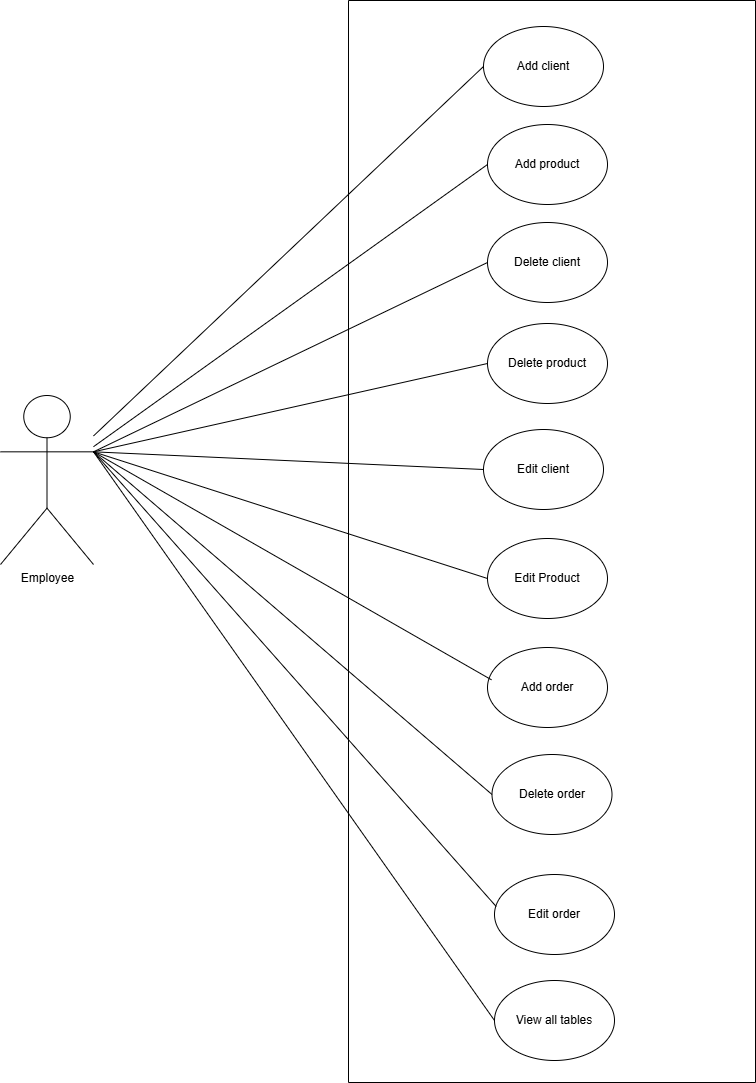

The diagram above was exported from draw.io. Its source (the exported page's mxGraphModel, read from the mxfile embedded in the PNG):
<mxGraphModel dx="1853" dy="1182" grid="0" gridSize="10" guides="1" tooltips="1" connect="1" arrows="1" fold="1" page="0" pageScale="1" pageWidth="827" pageHeight="1169" math="0" shadow="0">
  <root>
    <mxCell id="0" />
    <mxCell id="1" parent="0" />
    <mxCell id="TPLAS6FUvuXE6ykprCjf-1" value="Employee" style="shape=umlActor;verticalLabelPosition=bottom;verticalAlign=top;html=1;" vertex="1" parent="1">
      <mxGeometry x="-26" y="278" width="93" height="169" as="geometry" />
    </mxCell>
    <mxCell id="TPLAS6FUvuXE6ykprCjf-2" value="" style="swimlane;startSize=0;" vertex="1" parent="1">
      <mxGeometry x="322" y="-117" width="407" height="1082" as="geometry" />
    </mxCell>
    <mxCell id="TPLAS6FUvuXE6ykprCjf-3" value="Add client" style="ellipse;whiteSpace=wrap;html=1;" vertex="1" parent="TPLAS6FUvuXE6ykprCjf-2">
      <mxGeometry x="135" y="26" width="120" height="80" as="geometry" />
    </mxCell>
    <mxCell id="TPLAS6FUvuXE6ykprCjf-6" value="Add product" style="ellipse;whiteSpace=wrap;html=1;" vertex="1" parent="TPLAS6FUvuXE6ykprCjf-2">
      <mxGeometry x="139" y="124" width="120" height="80" as="geometry" />
    </mxCell>
    <mxCell id="TPLAS6FUvuXE6ykprCjf-7" value="Delete client" style="ellipse;whiteSpace=wrap;html=1;" vertex="1" parent="TPLAS6FUvuXE6ykprCjf-2">
      <mxGeometry x="139" y="222" width="120" height="80" as="geometry" />
    </mxCell>
    <mxCell id="TPLAS6FUvuXE6ykprCjf-8" value="Delete product" style="ellipse;whiteSpace=wrap;html=1;" vertex="1" parent="TPLAS6FUvuXE6ykprCjf-2">
      <mxGeometry x="139" y="323" width="120" height="80" as="geometry" />
    </mxCell>
    <mxCell id="TPLAS6FUvuXE6ykprCjf-9" value="Edit client" style="ellipse;whiteSpace=wrap;html=1;" vertex="1" parent="TPLAS6FUvuXE6ykprCjf-2">
      <mxGeometry x="135" y="429" width="120" height="80" as="geometry" />
    </mxCell>
    <mxCell id="TPLAS6FUvuXE6ykprCjf-10" value="Edit Product" style="ellipse;whiteSpace=wrap;html=1;" vertex="1" parent="TPLAS6FUvuXE6ykprCjf-2">
      <mxGeometry x="139" y="538" width="120" height="80" as="geometry" />
    </mxCell>
    <mxCell id="TPLAS6FUvuXE6ykprCjf-11" value="Add order" style="ellipse;whiteSpace=wrap;html=1;" vertex="1" parent="TPLAS6FUvuXE6ykprCjf-2">
      <mxGeometry x="139" y="647" width="120" height="80" as="geometry" />
    </mxCell>
    <mxCell id="TPLAS6FUvuXE6ykprCjf-12" value="Delete order" style="ellipse;whiteSpace=wrap;html=1;" vertex="1" parent="TPLAS6FUvuXE6ykprCjf-2">
      <mxGeometry x="143.5" y="754" width="120" height="80" as="geometry" />
    </mxCell>
    <mxCell id="TPLAS6FUvuXE6ykprCjf-13" value="Edit order" style="ellipse;whiteSpace=wrap;html=1;" vertex="1" parent="TPLAS6FUvuXE6ykprCjf-2">
      <mxGeometry x="146" y="874" width="120" height="80" as="geometry" />
    </mxCell>
    <mxCell id="TPLAS6FUvuXE6ykprCjf-14" value="View all tables" style="ellipse;whiteSpace=wrap;html=1;" vertex="1" parent="TPLAS6FUvuXE6ykprCjf-2">
      <mxGeometry x="146" y="980" width="120" height="80" as="geometry" />
    </mxCell>
    <mxCell id="TPLAS6FUvuXE6ykprCjf-15" value="" style="endArrow=none;html=1;rounded=0;fontSize=12;startSize=8;endSize=8;curved=1;entryX=0;entryY=0.5;entryDx=0;entryDy=0;" edge="1" parent="1" source="TPLAS6FUvuXE6ykprCjf-1" target="TPLAS6FUvuXE6ykprCjf-3">
      <mxGeometry width="50" height="50" relative="1" as="geometry">
        <mxPoint x="242" y="401" as="sourcePoint" />
        <mxPoint x="292" y="351" as="targetPoint" />
      </mxGeometry>
    </mxCell>
    <mxCell id="TPLAS6FUvuXE6ykprCjf-16" value="" style="endArrow=none;html=1;rounded=0;fontSize=12;startSize=8;endSize=8;curved=1;entryX=0;entryY=0.5;entryDx=0;entryDy=0;" edge="1" parent="1" source="TPLAS6FUvuXE6ykprCjf-1" target="TPLAS6FUvuXE6ykprCjf-6">
      <mxGeometry width="50" height="50" relative="1" as="geometry">
        <mxPoint x="187" y="712" as="sourcePoint" />
        <mxPoint x="192" y="506" as="targetPoint" />
      </mxGeometry>
    </mxCell>
    <mxCell id="TPLAS6FUvuXE6ykprCjf-17" value="" style="endArrow=none;html=1;rounded=0;fontSize=12;startSize=8;endSize=8;curved=1;entryX=0;entryY=0.5;entryDx=0;entryDy=0;exitX=1;exitY=0.3333333333333333;exitDx=0;exitDy=0;exitPerimeter=0;" edge="1" parent="1" source="TPLAS6FUvuXE6ykprCjf-1" target="TPLAS6FUvuXE6ykprCjf-7">
      <mxGeometry width="50" height="50" relative="1" as="geometry">
        <mxPoint x="135" y="791" as="sourcePoint" />
        <mxPoint x="525" y="422" as="targetPoint" />
      </mxGeometry>
    </mxCell>
    <mxCell id="TPLAS6FUvuXE6ykprCjf-18" value="" style="endArrow=none;html=1;rounded=0;fontSize=12;startSize=8;endSize=8;curved=1;entryX=0;entryY=0.5;entryDx=0;entryDy=0;exitX=1;exitY=0.3333333333333333;exitDx=0;exitDy=0;exitPerimeter=0;" edge="1" parent="1" source="TPLAS6FUvuXE6ykprCjf-1" target="TPLAS6FUvuXE6ykprCjf-8">
      <mxGeometry width="50" height="50" relative="1" as="geometry">
        <mxPoint x="158" y="792" as="sourcePoint" />
        <mxPoint x="548" y="423" as="targetPoint" />
      </mxGeometry>
    </mxCell>
    <mxCell id="TPLAS6FUvuXE6ykprCjf-19" value="" style="endArrow=none;html=1;rounded=0;fontSize=12;startSize=8;endSize=8;curved=1;entryX=0;entryY=0.5;entryDx=0;entryDy=0;exitX=1;exitY=0.3333333333333333;exitDx=0;exitDy=0;exitPerimeter=0;" edge="1" parent="1" source="TPLAS6FUvuXE6ykprCjf-1" target="TPLAS6FUvuXE6ykprCjf-9">
      <mxGeometry width="50" height="50" relative="1" as="geometry">
        <mxPoint x="232" y="799" as="sourcePoint" />
        <mxPoint x="622" y="430" as="targetPoint" />
      </mxGeometry>
    </mxCell>
    <mxCell id="TPLAS6FUvuXE6ykprCjf-20" value="" style="endArrow=none;html=1;rounded=0;fontSize=12;startSize=8;endSize=8;curved=1;entryX=0;entryY=0.5;entryDx=0;entryDy=0;exitX=1;exitY=0.3333333333333333;exitDx=0;exitDy=0;exitPerimeter=0;" edge="1" parent="1" source="TPLAS6FUvuXE6ykprCjf-1" target="TPLAS6FUvuXE6ykprCjf-10">
      <mxGeometry width="50" height="50" relative="1" as="geometry">
        <mxPoint x="166" y="806" as="sourcePoint" />
        <mxPoint x="556" y="437" as="targetPoint" />
      </mxGeometry>
    </mxCell>
    <mxCell id="TPLAS6FUvuXE6ykprCjf-21" value="" style="endArrow=none;html=1;rounded=0;fontSize=12;startSize=8;endSize=8;curved=1;entryX=0.033;entryY=0.404;entryDx=0;entryDy=0;entryPerimeter=0;exitX=1;exitY=0.3333333333333333;exitDx=0;exitDy=0;exitPerimeter=0;" edge="1" parent="1" source="TPLAS6FUvuXE6ykprCjf-1" target="TPLAS6FUvuXE6ykprCjf-11">
      <mxGeometry width="50" height="50" relative="1" as="geometry">
        <mxPoint x="161" y="863" as="sourcePoint" />
        <mxPoint x="551" y="494" as="targetPoint" />
      </mxGeometry>
    </mxCell>
    <mxCell id="TPLAS6FUvuXE6ykprCjf-22" value="" style="endArrow=none;html=1;rounded=0;fontSize=12;startSize=8;endSize=8;curved=1;entryX=0;entryY=0.5;entryDx=0;entryDy=0;exitX=1;exitY=0.3333333333333333;exitDx=0;exitDy=0;exitPerimeter=0;" edge="1" parent="1" source="TPLAS6FUvuXE6ykprCjf-1" target="TPLAS6FUvuXE6ykprCjf-12">
      <mxGeometry width="50" height="50" relative="1" as="geometry">
        <mxPoint x="141" y="892" as="sourcePoint" />
        <mxPoint x="531" y="523" as="targetPoint" />
      </mxGeometry>
    </mxCell>
    <mxCell id="TPLAS6FUvuXE6ykprCjf-23" value="" style="endArrow=none;html=1;rounded=0;fontSize=12;startSize=8;endSize=8;curved=1;entryX=0.014;entryY=0.4;entryDx=0;entryDy=0;entryPerimeter=0;exitX=1;exitY=0.3333333333333333;exitDx=0;exitDy=0;exitPerimeter=0;" edge="1" parent="1" source="TPLAS6FUvuXE6ykprCjf-1" target="TPLAS6FUvuXE6ykprCjf-13">
      <mxGeometry width="50" height="50" relative="1" as="geometry">
        <mxPoint x="143" y="912" as="sourcePoint" />
        <mxPoint x="533" y="543" as="targetPoint" />
      </mxGeometry>
    </mxCell>
    <mxCell id="TPLAS6FUvuXE6ykprCjf-24" value="" style="endArrow=none;html=1;rounded=0;fontSize=12;startSize=8;endSize=8;curved=1;entryX=0;entryY=0.5;entryDx=0;entryDy=0;exitX=1;exitY=0.3333333333333333;exitDx=0;exitDy=0;exitPerimeter=0;" edge="1" parent="1" source="TPLAS6FUvuXE6ykprCjf-1" target="TPLAS6FUvuXE6ykprCjf-14">
      <mxGeometry width="50" height="50" relative="1" as="geometry">
        <mxPoint x="171" y="919" as="sourcePoint" />
        <mxPoint x="561" y="550" as="targetPoint" />
      </mxGeometry>
    </mxCell>
  </root>
</mxGraphModel>